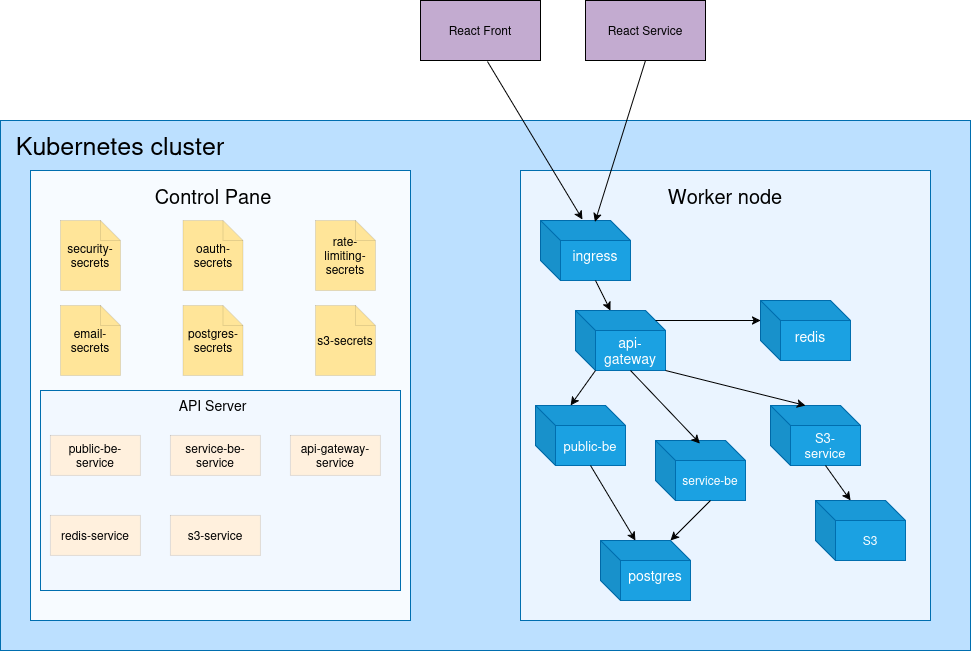

The diagram above was exported from draw.io. Its source (the exported page's mxGraphModel, read from the mxfile embedded in the PNG):
<mxGraphModel dx="1426" dy="1858" grid="1" gridSize="10" guides="1" tooltips="1" connect="1" arrows="1" fold="1" page="1" pageScale="1" pageWidth="850" pageHeight="1100" background="light-dark(#FFFFFF,#FFFFFF)" math="0" shadow="0">
  <root>
    <mxCell id="0" />
    <mxCell id="1" parent="0" />
    <mxCell id="GeUC8OwqKS2Il8apQbaY-3" parent="1" style="rounded=0;whiteSpace=wrap;html=1;fillColor=light-dark(#BCE0FF,#BCE0FF);fontColor=#ffffff;strokeColor=#006EAF;" value="" vertex="1">
      <mxGeometry height="530" width="970" x="70" y="100" as="geometry" />
    </mxCell>
    <mxCell id="GeUC8OwqKS2Il8apQbaY-5" parent="1" style="text;html=1;whiteSpace=wrap;strokeColor=none;fillColor=none;align=center;verticalAlign=middle;rounded=0;fontColor=light-dark(#000000,#000000);" value="&lt;font style=&quot;font-size: 25px;&quot;&gt;Kubernetes cluster&lt;/font&gt;" vertex="1">
      <mxGeometry height="30" width="220" x="80" y="110" as="geometry" />
    </mxCell>
    <mxCell id="GeUC8OwqKS2Il8apQbaY-6" parent="1" style="rounded=0;whiteSpace=wrap;html=1;fillColor=light-dark(#EAF4FF,#EAF4FF);fontColor=#ffffff;strokeColor=#006EAF;" value="" vertex="1">
      <mxGeometry height="450" width="410" x="590" y="150" as="geometry" />
    </mxCell>
    <mxCell id="GeUC8OwqKS2Il8apQbaY-7" parent="1" style="text;html=1;whiteSpace=wrap;strokeColor=none;fillColor=none;align=center;verticalAlign=middle;rounded=0;fontColor=light-dark(#000000,#000000);fontSize=20;" value="Worker node" vertex="1">
      <mxGeometry height="30" width="180" x="705" y="160" as="geometry" />
    </mxCell>
    <mxCell id="GeUC8OwqKS2Il8apQbaY-9" parent="1" style="shape=cube;whiteSpace=wrap;html=1;boundedLbl=1;backgroundOutline=1;darkOpacity=0.05;darkOpacity2=0.1;fillColor=#1ba1e2;fontColor=#ffffff;strokeColor=#006EAF;" value="" vertex="1">
      <mxGeometry height="60" width="90" x="610" y="200" as="geometry" />
    </mxCell>
    <mxCell id="GeUC8OwqKS2Il8apQbaY-12" parent="1" style="shape=cube;whiteSpace=wrap;html=1;boundedLbl=1;backgroundOutline=1;darkOpacity=0.05;darkOpacity2=0.1;fillColor=#1ba1e2;fontColor=#ffffff;strokeColor=#006EAF;" value="" vertex="1">
      <mxGeometry height="60" width="90" x="645" y="290" as="geometry" />
    </mxCell>
    <mxCell id="GeUC8OwqKS2Il8apQbaY-13" parent="1" style="shape=cube;whiteSpace=wrap;html=1;boundedLbl=1;backgroundOutline=1;darkOpacity=0.05;darkOpacity2=0.1;fillColor=#1ba1e2;fontColor=#ffffff;strokeColor=#006EAF;" value="" vertex="1">
      <mxGeometry height="60" width="90" x="830" y="280" as="geometry" />
    </mxCell>
    <mxCell id="GeUC8OwqKS2Il8apQbaY-14" parent="1" style="shape=cube;whiteSpace=wrap;html=1;boundedLbl=1;backgroundOutline=1;darkOpacity=0.05;darkOpacity2=0.1;fillColor=#1ba1e2;fontColor=#ffffff;strokeColor=#006EAF;" value="" vertex="1">
      <mxGeometry height="60" width="90" x="725" y="420" as="geometry" />
    </mxCell>
    <mxCell id="GeUC8OwqKS2Il8apQbaY-15" parent="1" style="shape=cube;whiteSpace=wrap;html=1;boundedLbl=1;backgroundOutline=1;darkOpacity=0.05;darkOpacity2=0.1;fillColor=#1ba1e2;fontColor=#ffffff;strokeColor=#006EAF;" value="" vertex="1">
      <mxGeometry height="60" width="90" x="605" y="385" as="geometry" />
    </mxCell>
    <mxCell id="GeUC8OwqKS2Il8apQbaY-16" parent="1" style="shape=cube;whiteSpace=wrap;html=1;boundedLbl=1;backgroundOutline=1;darkOpacity=0.05;darkOpacity2=0.1;fillColor=#1ba1e2;fontColor=#ffffff;strokeColor=#006EAF;" value="" vertex="1">
      <mxGeometry height="60" width="90" x="670" y="520" as="geometry" />
    </mxCell>
    <mxCell id="GeUC8OwqKS2Il8apQbaY-17" parent="1" style="rounded=0;whiteSpace=wrap;html=1;fillColor=light-dark(#F7FBFF,#F2F8FF);fontColor=#ffffff;strokeColor=#006EAF;" value="" vertex="1">
      <mxGeometry height="450" width="380" x="100" y="150" as="geometry" />
    </mxCell>
    <mxCell id="GeUC8OwqKS2Il8apQbaY-18" parent="1" style="text;html=1;whiteSpace=wrap;strokeColor=none;fillColor=none;align=center;verticalAlign=middle;rounded=0;fontColor=light-dark(#000000,#000000);fontSize=20;" value="Control Pane" vertex="1">
      <mxGeometry height="30" width="180" x="192.5" y="160" as="geometry" />
    </mxCell>
    <mxCell id="GeUC8OwqKS2Il8apQbaY-20" parent="1" style="text;html=1;whiteSpace=wrap;strokeColor=none;fillColor=none;align=center;verticalAlign=middle;rounded=0;fontColor=light-dark(#FFFFFF,#FFFFFF);" value="&lt;font style=&quot;font-size: 14px;&quot;&gt;ingress&lt;/font&gt;" vertex="1">
      <mxGeometry height="30" width="60" x="635" y="220" as="geometry" />
    </mxCell>
    <mxCell id="GeUC8OwqKS2Il8apQbaY-21" parent="1" style="text;html=1;whiteSpace=wrap;strokeColor=none;fillColor=none;align=center;verticalAlign=middle;rounded=0;fontColor=light-dark(#FFFFFF,#FFFFFF);" value="&lt;font style=&quot;font-size: 14px;&quot;&gt;api-gateway&lt;/font&gt;" vertex="1">
      <mxGeometry height="20" width="60" x="670" y="320" as="geometry" />
    </mxCell>
    <mxCell id="GeUC8OwqKS2Il8apQbaY-23" parent="1" style="text;html=1;whiteSpace=wrap;strokeColor=none;fillColor=none;align=center;verticalAlign=middle;rounded=0;fontSize=16;fontColor=light-dark(#FFFFFF,#FFFFFF);" value="&lt;font style=&quot;font-size: 14px;&quot;&gt;redis&lt;/font&gt;" vertex="1">
      <mxGeometry height="30" width="60" x="850" y="300" as="geometry" />
    </mxCell>
    <mxCell id="GeUC8OwqKS2Il8apQbaY-24" parent="1" style="shape=cube;whiteSpace=wrap;html=1;boundedLbl=1;backgroundOutline=1;darkOpacity=0.05;darkOpacity2=0.1;fillColor=#1ba1e2;fontColor=#ffffff;strokeColor=#006EAF;" value="" vertex="1">
      <mxGeometry height="60" width="90" x="840" y="385" as="geometry" />
    </mxCell>
    <mxCell id="GeUC8OwqKS2Il8apQbaY-25" parent="1" style="text;html=1;whiteSpace=wrap;strokeColor=none;fillColor=none;align=center;verticalAlign=middle;rounded=0;fontSize=13;fontColor=light-dark(#FFFFFF,#FFFFFF);" value="public-be" vertex="1">
      <mxGeometry height="30" width="60" x="630" y="410" as="geometry" />
    </mxCell>
    <mxCell id="GeUC8OwqKS2Il8apQbaY-26" parent="1" style="text;html=1;whiteSpace=wrap;strokeColor=none;fillColor=none;align=center;verticalAlign=middle;rounded=0;fontColor=light-dark(#FFFFFF,#FFFFFF);" value="&lt;font&gt;service-be&lt;/font&gt;" vertex="1">
      <mxGeometry height="30" width="60" x="750" y="445" as="geometry" />
    </mxCell>
    <mxCell id="GeUC8OwqKS2Il8apQbaY-27" parent="1" style="text;html=1;whiteSpace=wrap;strokeColor=none;fillColor=none;align=center;verticalAlign=middle;rounded=0;fontSize=13;fontColor=light-dark(#FFFFFF,#FFFFFF);" value="S3-service" vertex="1">
      <mxGeometry height="20" width="50" x="870" y="415" as="geometry" />
    </mxCell>
    <mxCell id="GeUC8OwqKS2Il8apQbaY-28" parent="1" style="shape=cube;whiteSpace=wrap;html=1;boundedLbl=1;backgroundOutline=1;darkOpacity=0.05;darkOpacity2=0.1;fillColor=#1ba1e2;fontColor=#ffffff;strokeColor=#006EAF;" value="" vertex="1">
      <mxGeometry height="60" width="90" x="885" y="480" as="geometry" />
    </mxCell>
    <mxCell id="GeUC8OwqKS2Il8apQbaY-29" parent="1" style="text;html=1;whiteSpace=wrap;strokeColor=none;fillColor=none;align=center;verticalAlign=middle;rounded=0;fontColor=light-dark(#FFFFFF,#FFFFFF);" value="&lt;font style=&quot;font-size: 14px;&quot;&gt;postgres&lt;/font&gt;" vertex="1">
      <mxGeometry height="30" width="70" x="690" y="540" as="geometry" />
    </mxCell>
    <mxCell id="GeUC8OwqKS2Il8apQbaY-30" parent="1" style="text;html=1;whiteSpace=wrap;strokeColor=none;fillColor=none;align=center;verticalAlign=middle;rounded=0;fontColor=light-dark(#FFFFFF,#FFFFFF);" value="S3" vertex="1">
      <mxGeometry height="30" width="60" x="910" y="505" as="geometry" />
    </mxCell>
    <mxCell id="GeUC8OwqKS2Il8apQbaY-31" parent="1" style="rounded=0;whiteSpace=wrap;html=1;fillColor=light-dark(#C3ABD0,#C3ABD0);gradientColor=none;" value="&lt;span style=&quot;color: light-dark(rgb(0, 0, 0), rgb(0, 0, 0));&quot;&gt;React Front&lt;/span&gt;" vertex="1">
      <mxGeometry height="60" width="120" x="490" y="-20" as="geometry" />
    </mxCell>
    <mxCell id="GeUC8OwqKS2Il8apQbaY-32" edge="1" parent="1" source="GeUC8OwqKS2Il8apQbaY-31" style="endArrow=classic;html=1;rounded=0;strokeColor=light-dark(#000000,#000000);exitX=0.558;exitY=1.017;exitDx=0;exitDy=0;exitPerimeter=0;entryX=0.467;entryY=-0.017;entryDx=0;entryDy=0;entryPerimeter=0;" target="GeUC8OwqKS2Il8apQbaY-9" value="">
      <mxGeometry height="50" relative="1" width="50" as="geometry">
        <Array as="points" />
        <mxPoint x="380" y="390" as="sourcePoint" />
        <mxPoint x="750" y="230" as="targetPoint" />
      </mxGeometry>
    </mxCell>
    <mxCell id="GeUC8OwqKS2Il8apQbaY-33" edge="1" parent="1" source="GeUC8OwqKS2Il8apQbaY-9" style="endArrow=classic;html=1;rounded=0;strokeColor=light-dark(#000000,#000000);exitX=0;exitY=0;exitDx=55;exitDy=60;exitPerimeter=0;entryX=0;entryY=0;entryDx=35;entryDy=0;entryPerimeter=0;" target="GeUC8OwqKS2Il8apQbaY-12" value="">
      <mxGeometry height="50" relative="1" width="50" as="geometry">
        <mxPoint x="380" y="390" as="sourcePoint" />
        <mxPoint x="430" y="340" as="targetPoint" />
      </mxGeometry>
    </mxCell>
    <mxCell id="GeUC8OwqKS2Il8apQbaY-34" parent="1" style="rounded=0;whiteSpace=wrap;html=1;fillColor=light-dark(#F2F8FF,#F2F8FF);fontColor=#ffffff;strokeColor=#006EAF;" value="" vertex="1">
      <mxGeometry height="200" width="360" x="110" y="370" as="geometry" />
    </mxCell>
    <mxCell id="GeUC8OwqKS2Il8apQbaY-38" parent="1" style="shape=note;size=20;whiteSpace=wrap;html=1;fillColor=light-dark(#FFE599,#FFE599);strokeColor=light-dark(#000000,#000000);strokeWidth=0;" value="&lt;font&gt;&lt;span style=&quot;color: light-dark(rgb(0, 0, 0), rgb(0, 0, 0));&quot;&gt;rate-limiting-secrets&lt;/span&gt;&lt;/font&gt;" vertex="1">
      <mxGeometry height="70" width="60" x="385" y="200" as="geometry" />
    </mxCell>
    <mxCell id="GeUC8OwqKS2Il8apQbaY-39" parent="1" style="shape=note;size=20;whiteSpace=wrap;html=1;fillColor=light-dark(#FFE599,#FFE599);strokeColor=light-dark(#000000,#000000);strokeWidth=0;" value="&lt;span style=&quot;color: light-dark(rgb(0, 0, 0), rgb(0, 0, 0));&quot;&gt;oauth-secrets&lt;/span&gt;" vertex="1">
      <mxGeometry height="70" width="60" x="252.5" y="200" as="geometry" />
    </mxCell>
    <mxCell id="GeUC8OwqKS2Il8apQbaY-40" parent="1" style="shape=note;size=20;whiteSpace=wrap;html=1;fillColor=light-dark(#FFE599,#FFE599);strokeColor=light-dark(#000000,#000000);strokeWidth=0;" value="&lt;span style=&quot;color: light-dark(rgb(0, 0, 0), rgb(0, 0, 0));&quot;&gt;security-secrets&lt;/span&gt;" vertex="1">
      <mxGeometry height="70" width="60" x="130" y="200" as="geometry" />
    </mxCell>
    <mxCell id="GeUC8OwqKS2Il8apQbaY-41" parent="1" style="shape=note;size=20;whiteSpace=wrap;html=1;fillColor=light-dark(#FFE599,#FFE599);strokeColor=light-dark(#000000,#000000);strokeWidth=0;" value="&lt;span style=&quot;color: light-dark(rgb(0, 0, 0), rgb(0, 0, 0));&quot;&gt;email-secrets&lt;/span&gt;" vertex="1">
      <mxGeometry height="70" width="60" x="130" y="285" as="geometry" />
    </mxCell>
    <mxCell id="GeUC8OwqKS2Il8apQbaY-42" edge="1" parent="1" source="GeUC8OwqKS2Il8apQbaY-12" style="endArrow=classic;html=1;rounded=0;strokeColor=light-dark(#000000,#000000);exitX=0;exitY=0;exitDx=80;exitDy=10;exitPerimeter=0;entryX=0;entryY=0;entryDx=0;entryDy=20;entryPerimeter=0;" target="GeUC8OwqKS2Il8apQbaY-13" value="">
      <mxGeometry height="50" relative="1" width="50" as="geometry">
        <mxPoint x="380" y="390" as="sourcePoint" />
        <mxPoint x="430" y="340" as="targetPoint" />
      </mxGeometry>
    </mxCell>
    <mxCell id="GeUC8OwqKS2Il8apQbaY-60" edge="1" parent="1" source="GeUC8OwqKS2Il8apQbaY-12" style="endArrow=classic;html=1;rounded=0;strokeColor=light-dark(#000000,#000000);exitX=0;exitY=0;exitDx=20;exitDy=60;exitPerimeter=0;entryX=0;entryY=0;entryDx=35;entryDy=0;entryPerimeter=0;" target="GeUC8OwqKS2Il8apQbaY-15" value="">
      <mxGeometry height="50" relative="1" width="50" as="geometry">
        <mxPoint x="380" y="360" as="sourcePoint" />
        <mxPoint x="690" y="395" as="targetPoint" />
      </mxGeometry>
    </mxCell>
    <mxCell id="GeUC8OwqKS2Il8apQbaY-62" edge="1" parent="1" source="GeUC8OwqKS2Il8apQbaY-12" style="endArrow=classic;html=1;rounded=0;strokeColor=light-dark(#000000,#000000);exitX=0;exitY=0;exitDx=55;exitDy=60;exitPerimeter=0;entryX=0.494;entryY=0.05;entryDx=0;entryDy=0;entryPerimeter=0;" target="GeUC8OwqKS2Il8apQbaY-14" value="">
      <mxGeometry height="50" relative="1" width="50" as="geometry">
        <mxPoint x="380" y="360" as="sourcePoint" />
        <mxPoint x="430" y="310" as="targetPoint" />
      </mxGeometry>
    </mxCell>
    <mxCell id="GeUC8OwqKS2Il8apQbaY-65" edge="1" parent="1" source="GeUC8OwqKS2Il8apQbaY-12" style="endArrow=classic;html=1;rounded=0;strokeColor=light-dark(#000000,#000000);exitX=1;exitY=1;exitDx=0;exitDy=0;exitPerimeter=0;entryX=0;entryY=0;entryDx=35;entryDy=0;entryPerimeter=0;" target="GeUC8OwqKS2Il8apQbaY-24" value="">
      <mxGeometry height="50" relative="1" width="50" as="geometry">
        <mxPoint x="380" y="360" as="sourcePoint" />
        <mxPoint x="430" y="310" as="targetPoint" />
      </mxGeometry>
    </mxCell>
    <mxCell id="GeUC8OwqKS2Il8apQbaY-67" edge="1" parent="1" source="GeUC8OwqKS2Il8apQbaY-15" style="endArrow=classic;html=1;rounded=0;strokeColor=light-dark(#000000,#000000);exitX=0;exitY=0;exitDx=55;exitDy=60;exitPerimeter=0;entryX=0;entryY=0;entryDx=35;entryDy=0;entryPerimeter=0;" target="GeUC8OwqKS2Il8apQbaY-16" value="">
      <mxGeometry height="50" relative="1" width="50" as="geometry">
        <mxPoint x="380" y="360" as="sourcePoint" />
        <mxPoint x="430" y="310" as="targetPoint" />
      </mxGeometry>
    </mxCell>
    <mxCell id="GeUC8OwqKS2Il8apQbaY-68" edge="1" parent="1" source="GeUC8OwqKS2Il8apQbaY-14" style="endArrow=classic;html=1;rounded=0;strokeColor=light-dark(#000000,#000000);exitX=0;exitY=0;exitDx=55;exitDy=60;exitPerimeter=0;entryX=0;entryY=0;entryDx=70;entryDy=0;entryPerimeter=0;" target="GeUC8OwqKS2Il8apQbaY-16" value="">
      <mxGeometry height="50" relative="1" width="50" as="geometry">
        <mxPoint x="380" y="360" as="sourcePoint" />
        <mxPoint x="700" y="520" as="targetPoint" />
      </mxGeometry>
    </mxCell>
    <mxCell id="GeUC8OwqKS2Il8apQbaY-69" edge="1" parent="1" source="GeUC8OwqKS2Il8apQbaY-24" style="endArrow=classic;html=1;rounded=0;strokeColor=light-dark(#000000,#000000);exitX=0;exitY=0;exitDx=55;exitDy=60;exitPerimeter=0;entryX=0;entryY=0;entryDx=35;entryDy=0;entryPerimeter=0;" target="GeUC8OwqKS2Il8apQbaY-28" value="">
      <mxGeometry height="50" relative="1" width="50" as="geometry">
        <mxPoint x="380" y="360" as="sourcePoint" />
        <mxPoint x="430" y="310" as="targetPoint" />
      </mxGeometry>
    </mxCell>
    <mxCell id="GeUC8OwqKS2Il8apQbaY-71" parent="1" style="shape=note;size=20;whiteSpace=wrap;html=1;fillColor=light-dark(#FFE599,#FFE599);strokeColor=light-dark(#000000,#000000);strokeWidth=0;" value="&lt;span style=&quot;color: light-dark(rgb(0, 0, 0), rgb(0, 0, 0));&quot;&gt;postgres-secrets&lt;/span&gt;" vertex="1">
      <mxGeometry height="70" width="60" x="252.5" y="285" as="geometry" />
    </mxCell>
    <mxCell id="GeUC8OwqKS2Il8apQbaY-78" parent="1" style="shape=note;size=20;whiteSpace=wrap;html=1;fillColor=light-dark(#FFE599,#FFE599);strokeColor=light-dark(#000000,#000000);strokeWidth=0;" value="&lt;span style=&quot;color: light-dark(rgb(0, 0, 0), rgb(0, 0, 0));&quot;&gt;s3-secrets&lt;/span&gt;" vertex="1">
      <mxGeometry height="70" width="60" x="385" y="285" as="geometry" />
    </mxCell>
    <mxCell id="GeUC8OwqKS2Il8apQbaY-79" parent="1" style="text;html=1;whiteSpace=wrap;strokeColor=none;fillColor=none;align=center;verticalAlign=middle;rounded=0;" value="&lt;font style=&quot;font-size: 14px;&quot;&gt;&lt;span style=&quot;color: light-dark(rgb(0, 0, 0), rgb(0, 0, 0));&quot;&gt;API Server&lt;/span&gt;&lt;/font&gt;" vertex="1">
      <mxGeometry height="30" width="75" x="245" y="370" as="geometry" />
    </mxCell>
    <mxCell id="GeUC8OwqKS2Il8apQbaY-81" parent="1" style="rounded=0;whiteSpace=wrap;html=1;fillColor=light-dark(#C3ABD0,#C3ABD0);gradientColor=none;" value="&lt;span style=&quot;color: light-dark(rgb(0, 0, 0), rgb(0, 0, 0));&quot;&gt;React Service&lt;/span&gt;" vertex="1">
      <mxGeometry height="60" width="120" x="655" y="-20" as="geometry" />
    </mxCell>
    <mxCell id="GeUC8OwqKS2Il8apQbaY-82" edge="1" parent="1" source="GeUC8OwqKS2Il8apQbaY-81" style="endArrow=classic;html=1;rounded=0;strokeColor=light-dark(#000000,#000000);exitX=0.5;exitY=1;exitDx=0;exitDy=0;entryX=0.606;entryY=0.022;entryDx=0;entryDy=0;entryPerimeter=0;" target="GeUC8OwqKS2Il8apQbaY-9" value="">
      <mxGeometry height="50" relative="1" width="50" as="geometry">
        <mxPoint x="410" y="310" as="sourcePoint" />
        <mxPoint x="460" y="260" as="targetPoint" />
      </mxGeometry>
    </mxCell>
    <mxCell id="GeUC8OwqKS2Il8apQbaY-83" parent="1" style="rounded=0;whiteSpace=wrap;html=1;fillColor=light-dark(#FFF0DD,#FFF0DD);strokeWidth=0;perimeterSpacing=1;strokeColor=light-dark(#000000,#000000);" value="&lt;span style=&quot;color: light-dark(rgb(0, 0, 0), rgb(0, 0, 0));&quot;&gt;public-be-service&lt;/span&gt;" vertex="1">
      <mxGeometry height="40" width="90" x="120" y="415" as="geometry" />
    </mxCell>
    <mxCell id="GeUC8OwqKS2Il8apQbaY-84" parent="1" style="rounded=0;whiteSpace=wrap;html=1;fillColor=light-dark(#FFF0DD,#FFF0DD);strokeColor=light-dark(#000000,#000000);strokeWidth=0;" value="&lt;span style=&quot;color: light-dark(rgb(0, 0, 0), rgb(0, 0, 0));&quot;&gt;service-be-service&lt;/span&gt;" vertex="1">
      <mxGeometry height="40" width="90" x="240" y="415" as="geometry" />
    </mxCell>
    <mxCell id="GeUC8OwqKS2Il8apQbaY-85" parent="1" style="rounded=0;whiteSpace=wrap;html=1;fillColor=light-dark(#FFF0DD,#FFF0DD);strokeColor=light-dark(#000000,#000000);strokeWidth=0;" value="&lt;span style=&quot;color: light-dark(rgb(0, 0, 0), rgb(0, 0, 0));&quot;&gt;api-gateway-service&lt;/span&gt;" vertex="1">
      <mxGeometry height="40" width="90" x="360" y="415" as="geometry" />
    </mxCell>
    <mxCell id="GeUC8OwqKS2Il8apQbaY-86" parent="1" style="rounded=0;whiteSpace=wrap;html=1;fillColor=light-dark(#FFF0DD,#FFF0DD);strokeColor=light-dark(#000000,#000000);strokeWidth=0;" value="&lt;span style=&quot;color: light-dark(rgb(0, 0, 0), rgb(0, 0, 0));&quot;&gt;redis-service&lt;/span&gt;" vertex="1">
      <mxGeometry height="40" width="90" x="120" y="495" as="geometry" />
    </mxCell>
    <mxCell id="GeUC8OwqKS2Il8apQbaY-87" parent="1" style="rounded=0;whiteSpace=wrap;html=1;fillColor=light-dark(#FFF0DD,#FFF0DD);strokeColor=light-dark(#000000,#000000);strokeWidth=0;" value="&lt;span style=&quot;color: light-dark(rgb(0, 0, 0), rgb(0, 0, 0));&quot;&gt;s3-service&lt;/span&gt;" vertex="1">
      <mxGeometry height="40" width="90" x="240" y="495" as="geometry" />
    </mxCell>
  </root>
</mxGraphModel>